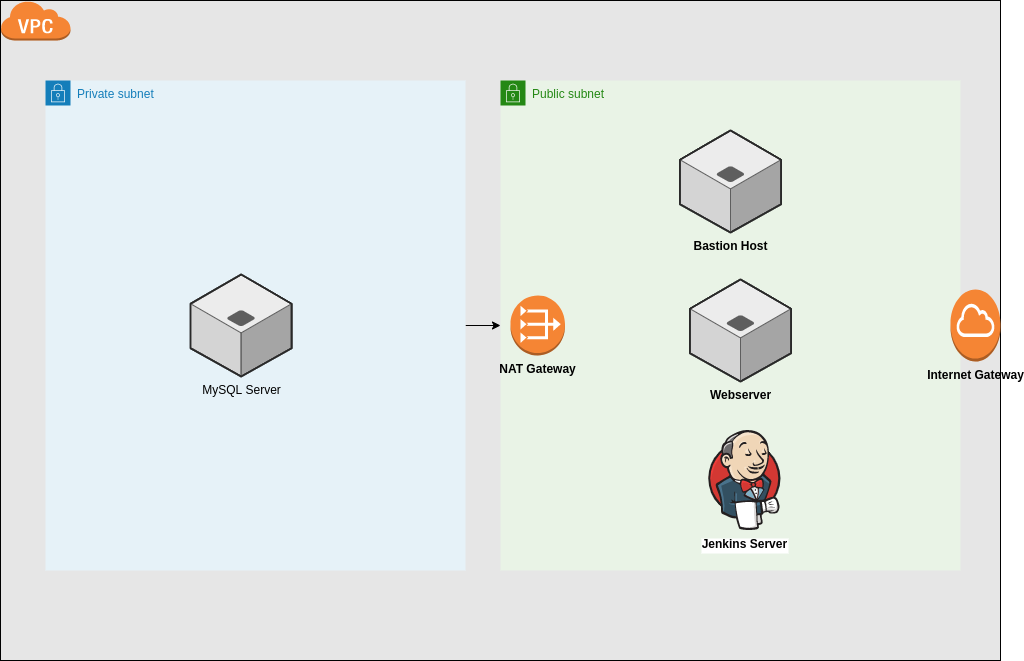

The diagram above was exported from draw.io. Its source (the exported page's mxGraphModel, read from the mxfile embedded in the PNG):
<mxGraphModel dx="1422" dy="830" grid="1" gridSize="10" guides="1" tooltips="1" connect="1" arrows="1" fold="1" page="1" pageScale="1" pageWidth="1169" pageHeight="1654" math="0" shadow="0">
  <root>
    <mxCell id="0" />
    <mxCell id="1" parent="0" />
    <mxCell id="0Wja7NbOEc4rZYFZ9bfh-1" value="" style="rounded=0;whiteSpace=wrap;html=1;fillColor=#E6E6E6;" vertex="1" parent="1">
      <mxGeometry x="120" y="120" width="1000" height="660" as="geometry" />
    </mxCell>
    <mxCell id="0Wja7NbOEc4rZYFZ9bfh-4" value="" style="outlineConnect=0;dashed=0;verticalLabelPosition=bottom;verticalAlign=top;align=center;html=1;shape=mxgraph.aws3.virtual_private_cloud;fillColor=#F58534;gradientColor=none;" vertex="1" parent="1">
      <mxGeometry x="120" y="120" width="70" height="40" as="geometry" />
    </mxCell>
    <mxCell id="0Wja7NbOEc4rZYFZ9bfh-11" style="edgeStyle=orthogonalEdgeStyle;rounded=0;orthogonalLoop=1;jettySize=auto;html=1;entryX=0;entryY=0.5;entryDx=0;entryDy=0;" edge="1" parent="1" source="0Wja7NbOEc4rZYFZ9bfh-5" target="0Wja7NbOEc4rZYFZ9bfh-6">
      <mxGeometry relative="1" as="geometry" />
    </mxCell>
    <mxCell id="0Wja7NbOEc4rZYFZ9bfh-5" value="Private subnet" style="points=[[0,0],[0.25,0],[0.5,0],[0.75,0],[1,0],[1,0.25],[1,0.5],[1,0.75],[1,1],[0.75,1],[0.5,1],[0.25,1],[0,1],[0,0.75],[0,0.5],[0,0.25]];outlineConnect=0;gradientColor=none;html=1;whiteSpace=wrap;fontSize=12;fontStyle=0;shape=mxgraph.aws4.group;grIcon=mxgraph.aws4.group_security_group;grStroke=0;strokeColor=#147EBA;fillColor=#E6F2F8;verticalAlign=top;align=left;spacingLeft=30;fontColor=#147EBA;dashed=0;" vertex="1" parent="1">
      <mxGeometry x="165" y="200" width="420" height="490" as="geometry" />
    </mxCell>
    <mxCell id="0Wja7NbOEc4rZYFZ9bfh-6" value="Public subnet" style="points=[[0,0],[0.25,0],[0.5,0],[0.75,0],[1,0],[1,0.25],[1,0.5],[1,0.75],[1,1],[0.75,1],[0.5,1],[0.25,1],[0,1],[0,0.75],[0,0.5],[0,0.25]];outlineConnect=0;gradientColor=none;html=1;whiteSpace=wrap;fontSize=12;fontStyle=0;shape=mxgraph.aws4.group;grIcon=mxgraph.aws4.group_security_group;grStroke=0;strokeColor=#248814;fillColor=#E9F3E6;verticalAlign=top;align=left;spacingLeft=30;fontColor=#248814;dashed=0;" vertex="1" parent="1">
      <mxGeometry x="620" y="200" width="460" height="490" as="geometry" />
    </mxCell>
    <mxCell id="0Wja7NbOEc4rZYFZ9bfh-7" value="NAT Gateway" style="outlineConnect=0;dashed=0;verticalLabelPosition=bottom;verticalAlign=top;align=center;html=1;shape=mxgraph.aws3.vpc_nat_gateway;fillColor=#F58534;gradientColor=none;fontStyle=1" vertex="1" parent="1">
      <mxGeometry x="630" y="415" width="54.5" height="60" as="geometry" />
    </mxCell>
    <mxCell id="0Wja7NbOEc4rZYFZ9bfh-8" value="Internet Gateway" style="outlineConnect=0;dashed=0;verticalLabelPosition=bottom;verticalAlign=top;align=center;html=1;shape=mxgraph.aws3.internet_gateway;fillColor=#F58534;gradientColor=none;fontStyle=1" vertex="1" parent="1">
      <mxGeometry x="1070" y="409" width="50" height="72" as="geometry" />
    </mxCell>
    <mxCell id="0Wja7NbOEc4rZYFZ9bfh-13" value="MySQL Server" style="verticalLabelPosition=bottom;html=1;verticalAlign=top;strokeWidth=1;align=center;outlineConnect=0;dashed=0;outlineConnect=0;shape=mxgraph.aws3d.application_server;fillColor=#ECECEC;strokeColor=#5E5E5E;aspect=fixed;" vertex="1" parent="1">
      <mxGeometry x="310" y="394" width="101.18" height="102" as="geometry" />
    </mxCell>
    <mxCell id="0Wja7NbOEc4rZYFZ9bfh-14" value="Bastion Host" style="verticalLabelPosition=bottom;html=1;verticalAlign=top;strokeWidth=1;align=center;outlineConnect=0;dashed=0;outlineConnect=0;shape=mxgraph.aws3d.application_server;fillColor=#ECECEC;strokeColor=#5E5E5E;aspect=fixed;fontStyle=1" vertex="1" parent="1">
      <mxGeometry x="799.4100000000001" y="250" width="101.18" height="102" as="geometry" />
    </mxCell>
    <mxCell id="0Wja7NbOEc4rZYFZ9bfh-15" value="Webserver" style="verticalLabelPosition=bottom;html=1;verticalAlign=top;strokeWidth=1;align=center;outlineConnect=0;dashed=0;outlineConnect=0;shape=mxgraph.aws3d.application_server;fillColor=#ECECEC;strokeColor=#5E5E5E;aspect=fixed;fontStyle=1" vertex="1" parent="1">
      <mxGeometry x="809.4100000000001" y="399" width="101.18" height="102" as="geometry" />
    </mxCell>
    <mxCell id="0Wja7NbOEc4rZYFZ9bfh-16" value="Jenkins Server" style="shape=image;verticalLabelPosition=bottom;labelBackgroundColor=#ffffff;verticalAlign=top;aspect=fixed;imageAspect=0;image=/home/vichithrakumar/Downloads/Jenkins_logo.svg;fontStyle=1" vertex="1" parent="1">
      <mxGeometry x="828.16" y="550" width="72.43" height="100" as="geometry" />
    </mxCell>
  </root>
</mxGraphModel>